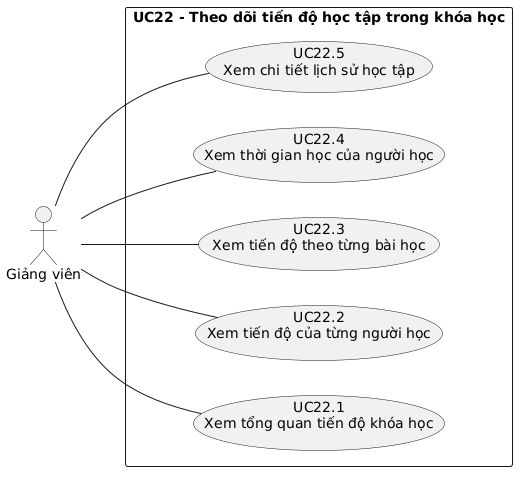

The diagram above was rendered by PlantUML. Its source (embedded in the PNG):
@startuml
left to right direction
skinparam packageStyle rectangle
skinparam shadowing false

actor "Giảng viên" as Lecturer

rectangle "UC22 - Theo dõi tiến độ học tập trong khóa học" {
    usecase "UC22.1\nXem tổng quan tiến độ khóa học" as UC221

    usecase "UC22.2\nXem tiến độ của từng người học" as UC222

    usecase "UC22.3\nXem tiến độ theo từng bài học" as UC223

    usecase "UC22.4\nXem thời gian học của người học" as UC224

    usecase "UC22.5\nXem chi tiết lịch sử học tập" as UC225
}

Lecturer -- UC221
Lecturer -- UC222
Lecturer -- UC223
Lecturer -- UC224
Lecturer -- UC225
@enduml